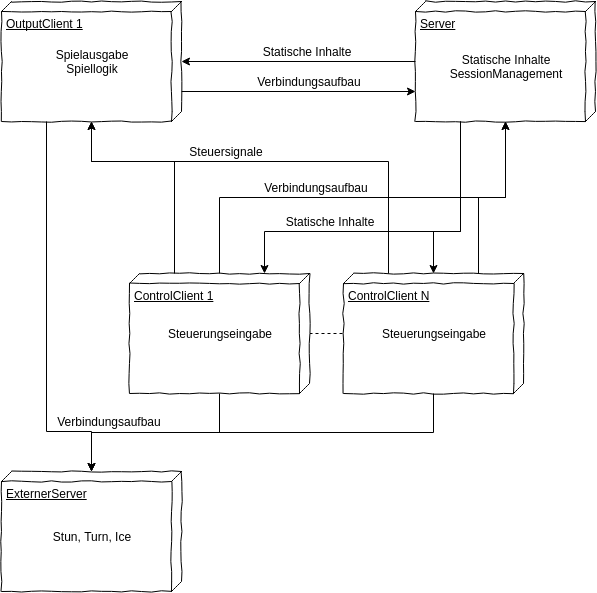

The diagram above was exported from draw.io. Its source (the exported page's mxGraphModel, read from the mxfile embedded in the PNG):
<mxGraphModel dx="1110" dy="518" grid="1" gridSize="10" guides="1" tooltips="1" connect="1" arrows="1" fold="1" page="1" pageScale="1" pageWidth="826" pageHeight="1169" math="0" shadow="0">
  <root>
    <mxCell id="0" />
    <mxCell id="1" parent="0" />
    <mxCell id="6aaf9a19897b1bd7-29" value="Server" style="verticalAlign=top;align=left;spacingTop=8;spacingLeft=2;spacingRight=12;shape=cube;size=10;direction=south;fontStyle=4;html=1;comic=1;" vertex="1" parent="1">
      <mxGeometry x="444" y="80" width="180" height="120" as="geometry" />
    </mxCell>
    <mxCell id="6aaf9a19897b1bd7-31" value="OutputClient 1" style="verticalAlign=top;align=left;spacingTop=8;spacingLeft=2;spacingRight=12;shape=cube;size=10;direction=south;fontStyle=4;html=1;comic=1;" vertex="1" parent="1">
      <mxGeometry x="30" y="80" width="180" height="120" as="geometry" />
    </mxCell>
    <mxCell id="6aaf9a19897b1bd7-33" style="edgeStyle=orthogonalEdgeStyle;rounded=0;html=1;exitX=0.5;exitY=0;entryX=0.5;entryY=1;startArrow=none;startFill=0;endArrow=none;endFill=0;jettySize=auto;orthogonalLoop=1;dashed=1;" edge="1" parent="1" source="6aaf9a19897b1bd7-34" target="6aaf9a19897b1bd7-35">
      <mxGeometry x="338" y="412" as="geometry" />
    </mxCell>
    <mxCell id="6aaf9a19897b1bd7-34" value="ControlClient 1" style="verticalAlign=top;align=left;spacingTop=8;spacingLeft=2;spacingRight=12;shape=cube;size=10;direction=south;fontStyle=4;html=1;comic=1;" vertex="1" parent="1">
      <mxGeometry x="158" y="352" width="180" height="120" as="geometry" />
    </mxCell>
    <mxCell id="6aaf9a19897b1bd7-35" value="ControlClient N" style="verticalAlign=top;align=left;spacingTop=8;spacingLeft=2;spacingRight=12;shape=cube;size=10;direction=south;fontStyle=4;html=1;comic=1;" vertex="1" parent="1">
      <mxGeometry x="372" y="352" width="180" height="120" as="geometry" />
    </mxCell>
    <mxCell id="6aaf9a19897b1bd7-36" value="&lt;div&gt;Statische Inhalte&lt;/div&gt;&lt;div&gt;SessionManagement&lt;/div&gt;" style="text;html=1;strokeColor=none;fillColor=none;align=center;verticalAlign=middle;whiteSpace=wrap;comic=1;" vertex="1" parent="1">
      <mxGeometry x="479" y="120" width="110" height="50" as="geometry" />
    </mxCell>
    <mxCell id="6aaf9a19897b1bd7-37" value="Spielausgabe&lt;div&gt;Spiellogik&lt;br&gt;&lt;/div&gt;" style="text;html=1;strokeColor=none;fillColor=none;align=center;verticalAlign=middle;whiteSpace=wrap;comic=1;" vertex="1" parent="1">
      <mxGeometry x="65" y="115" width="110" height="50" as="geometry" />
    </mxCell>
    <mxCell id="6aaf9a19897b1bd7-39" value="Steuerungseingabe" style="text;html=1;strokeColor=none;fillColor=none;align=center;verticalAlign=middle;whiteSpace=wrap;comic=1;" vertex="1" parent="1">
      <mxGeometry x="193" y="387" width="110" height="50" as="geometry" />
    </mxCell>
    <mxCell id="6aaf9a19897b1bd7-40" value="Steuerungseingabe" style="text;html=1;strokeColor=none;fillColor=none;align=center;verticalAlign=middle;whiteSpace=wrap;comic=1;" vertex="1" parent="1">
      <mxGeometry x="407" y="387" width="110" height="50" as="geometry" />
    </mxCell>
    <mxCell id="6aaf9a19897b1bd7-41" value="&lt;div&gt;&lt;div&gt;Statische Inhalte&lt;/div&gt;&lt;/div&gt;" style="text;html=1;strokeColor=none;fillColor=none;align=center;verticalAlign=middle;whiteSpace=wrap;comic=1;" vertex="1" parent="1">
      <mxGeometry x="280" y="120" width="110" height="20" as="geometry" />
    </mxCell>
    <mxCell id="6aaf9a19897b1bd7-42" value="Steuersignale" style="text;html=1;strokeColor=none;fillColor=none;align=center;verticalAlign=middle;whiteSpace=wrap;comic=1;rotation=0;" vertex="1" parent="1">
      <mxGeometry x="200" y="220" width="110" height="20" as="geometry" />
    </mxCell>
    <mxCell id="6aaf9a19897b1bd7-43" value="&lt;div&gt;&lt;div&gt;Statische Inhalte&lt;/div&gt;&lt;/div&gt;" style="text;html=1;strokeColor=none;fillColor=none;align=center;verticalAlign=middle;whiteSpace=wrap;comic=1;" vertex="1" parent="1">
      <mxGeometry x="303" y="290" width="110" height="20" as="geometry" />
    </mxCell>
    <mxCell id="6aaf9a19897b1bd7-45" style="edgeStyle=orthogonalEdgeStyle;rounded=0;html=1;exitX=0.5;exitY=1;entryX=0.5;entryY=0;startArrow=none;startFill=0;endArrow=classic;endFill=1;jettySize=auto;orthogonalLoop=1;" edge="1" parent="1" source="6aaf9a19897b1bd7-29" target="6aaf9a19897b1bd7-31">
      <mxGeometry relative="1" as="geometry" />
    </mxCell>
    <mxCell id="6aaf9a19897b1bd7-48" style="edgeStyle=orthogonalEdgeStyle;rounded=0;html=1;exitX=0;exitY=0.75;entryX=1;entryY=0.5;startArrow=none;startFill=0;endArrow=classic;endFill=1;jettySize=auto;orthogonalLoop=1;" edge="1" parent="1" source="6aaf9a19897b1bd7-34" target="6aaf9a19897b1bd7-31">
      <mxGeometry relative="1" as="geometry">
        <Array as="points">
          <mxPoint x="203" y="240" />
          <mxPoint x="120" y="240" />
        </Array>
      </mxGeometry>
    </mxCell>
    <mxCell id="6aaf9a19897b1bd7-49" style="edgeStyle=orthogonalEdgeStyle;rounded=0;html=1;exitX=0;exitY=0.75;entryX=1;entryY=0.5;startArrow=none;startFill=0;endArrow=classic;endFill=1;jettySize=auto;orthogonalLoop=1;" edge="1" parent="1" source="6aaf9a19897b1bd7-35" target="6aaf9a19897b1bd7-31">
      <mxGeometry relative="1" as="geometry">
        <Array as="points">
          <mxPoint x="417" y="240" />
          <mxPoint x="120" y="240" />
        </Array>
      </mxGeometry>
    </mxCell>
    <mxCell id="6aaf9a19897b1bd7-51" style="edgeStyle=orthogonalEdgeStyle;rounded=0;html=1;exitX=1;exitY=0.75;entryX=0;entryY=0.5;startArrow=none;startFill=0;endArrow=classic;endFill=1;jettySize=auto;orthogonalLoop=1;" edge="1" parent="1" source="6aaf9a19897b1bd7-29" target="6aaf9a19897b1bd7-35">
      <mxGeometry relative="1" as="geometry">
        <Array as="points">
          <mxPoint x="489" y="310" />
          <mxPoint x="462" y="310" />
        </Array>
      </mxGeometry>
    </mxCell>
    <mxCell id="6aaf9a19897b1bd7-52" style="edgeStyle=orthogonalEdgeStyle;rounded=0;html=1;exitX=1;exitY=0.75;entryX=0;entryY=0.25;startArrow=none;startFill=0;endArrow=classic;endFill=1;jettySize=auto;orthogonalLoop=1;" edge="1" parent="1" source="6aaf9a19897b1bd7-29" target="6aaf9a19897b1bd7-34">
      <mxGeometry relative="1" as="geometry">
        <Array as="points">
          <mxPoint x="489" y="310" />
          <mxPoint x="293" y="310" />
        </Array>
      </mxGeometry>
    </mxCell>
    <mxCell id="6aaf9a19897b1bd7-53" style="edgeStyle=orthogonalEdgeStyle;rounded=0;html=1;exitX=0.75;exitY=0;entryX=0.75;entryY=1;startArrow=none;startFill=0;endArrow=classic;endFill=1;jettySize=auto;orthogonalLoop=1;" edge="1" parent="1" source="6aaf9a19897b1bd7-31" target="6aaf9a19897b1bd7-29">
      <mxGeometry relative="1" as="geometry" />
    </mxCell>
    <mxCell id="6aaf9a19897b1bd7-54" value="&lt;div&gt;&lt;div&gt;Verbindungsaufbau&lt;/div&gt;&lt;/div&gt;" style="text;html=1;strokeColor=none;fillColor=none;align=center;verticalAlign=middle;whiteSpace=wrap;comic=1;" vertex="1" parent="1">
      <mxGeometry x="283" y="150" width="110" height="20" as="geometry" />
    </mxCell>
    <mxCell id="6aaf9a19897b1bd7-55" style="edgeStyle=orthogonalEdgeStyle;rounded=0;html=1;exitX=0;exitY=0.5;entryX=1;entryY=0.5;startArrow=none;startFill=0;endArrow=classic;endFill=1;jettySize=auto;orthogonalLoop=1;" edge="1" parent="1" source="6aaf9a19897b1bd7-34" target="6aaf9a19897b1bd7-29">
      <mxGeometry relative="1" as="geometry" />
    </mxCell>
    <mxCell id="6aaf9a19897b1bd7-56" style="edgeStyle=orthogonalEdgeStyle;rounded=0;html=1;exitX=0;exitY=0.25;entryX=1;entryY=0.5;startArrow=none;startFill=0;endArrow=classic;endFill=1;jettySize=auto;orthogonalLoop=1;" edge="1" parent="1" source="6aaf9a19897b1bd7-35" target="6aaf9a19897b1bd7-29">
      <mxGeometry relative="1" as="geometry" />
    </mxCell>
    <mxCell id="6aaf9a19897b1bd7-57" value="&lt;div&gt;&lt;div&gt;Verbindungsaufbau&lt;/div&gt;&lt;/div&gt;" style="text;html=1;strokeColor=none;fillColor=none;align=center;verticalAlign=middle;whiteSpace=wrap;comic=1;" vertex="1" parent="1">
      <mxGeometry x="290" y="256" width="110" height="20" as="geometry" />
    </mxCell>
    <mxCell id="d26cf4400a507b0-2" value="ExternerServer" style="verticalAlign=top;align=left;spacingTop=8;spacingLeft=2;spacingRight=12;shape=cube;size=10;direction=south;fontStyle=4;html=1;comic=1;" vertex="1" parent="1">
      <mxGeometry x="30" y="550" width="180" height="120" as="geometry" />
    </mxCell>
    <mxCell id="d26cf4400a507b0-3" value="Stun, Turn, Ice&lt;br&gt;" style="text;html=1;strokeColor=none;fillColor=none;align=center;verticalAlign=middle;whiteSpace=wrap;comic=1;" vertex="1" parent="1">
      <mxGeometry x="65" y="590" width="110" height="50" as="geometry" />
    </mxCell>
    <mxCell id="d26cf4400a507b0-4" style="edgeStyle=orthogonalEdgeStyle;rounded=0;html=1;exitX=1;exitY=0.75;entryX=0;entryY=0.5;jettySize=auto;orthogonalLoop=1;" edge="1" parent="1" source="6aaf9a19897b1bd7-31" target="d26cf4400a507b0-2">
      <mxGeometry relative="1" as="geometry">
        <Array as="points">
          <mxPoint x="75" y="510" />
          <mxPoint x="120" y="510" />
        </Array>
      </mxGeometry>
    </mxCell>
    <mxCell id="d26cf4400a507b0-5" style="edgeStyle=orthogonalEdgeStyle;rounded=0;html=1;exitX=1;exitY=0.5;entryX=0;entryY=0.5;jettySize=auto;orthogonalLoop=1;" edge="1" parent="1" source="6aaf9a19897b1bd7-34" target="d26cf4400a507b0-2">
      <mxGeometry relative="1" as="geometry" />
    </mxCell>
    <mxCell id="d26cf4400a507b0-6" style="edgeStyle=orthogonalEdgeStyle;rounded=0;html=1;exitX=1;exitY=0.5;jettySize=auto;orthogonalLoop=1;" edge="1" parent="1" source="6aaf9a19897b1bd7-35">
      <mxGeometry relative="1" as="geometry">
        <mxPoint x="120" y="550" as="targetPoint" />
      </mxGeometry>
    </mxCell>
    <mxCell id="d26cf4400a507b0-7" value="&lt;div&gt;&lt;div&gt;Verbindungsaufbau&lt;/div&gt;&lt;/div&gt;" style="text;html=1;strokeColor=none;fillColor=none;align=center;verticalAlign=middle;whiteSpace=wrap;comic=1;" vertex="1" parent="1">
      <mxGeometry x="83" y="490" width="110" height="20" as="geometry" />
    </mxCell>
  </root>
</mxGraphModel>